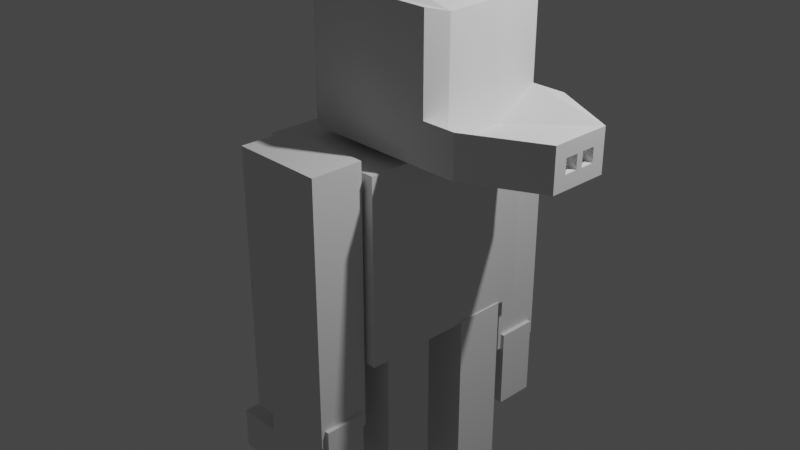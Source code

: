 # Source: untitled.blend  (saved by Blender 2.93.21; exported with 4.5.12 LTS)
import bpy
from mathutils import Matrix  # noqa: F401  (used for matrix-valued properties, if any)

bpy.ops.wm.read_factory_settings(use_empty=True)
scene = bpy.context.scene
scene.name = 'Scene'

# ---- collections
col_collection = bpy.data.collections.new('Collection'); scene.collection.children.link(col_collection)

# ---- materials (node trees are filled in below, after node groups)
mat_material = bpy.data.materials.new('Material')
mat_material.alpha_threshold = 0.0
mat_material.use_transparent_shadow = False
mat_material.line_color = (0.0, 0.0, 0.0, 1.0)

# ---- material node trees
mat_material.use_nodes = True; mat_material.node_tree.nodes.clear()
_N = mat_material.node_tree.nodes; _L = mat_material.node_tree.links
n0 = _N.new('ShaderNodeOutputMaterial'); n0.name = 'Material Output'; n0.location = (300, 300)
n1 = _N.new('ShaderNodeBsdfPrincipled'); n1.name = 'Principled BSDF'; n1.location = (10, 300)
n1.distribution = 'GGX'
n1.subsurface_method = 'BURLEY'
n1.inputs[2].default_value = 0.4
n1.inputs[3].default_value = 1.45
n1.inputs[27].default_value = (0.0, 0.0, 0.0, 1.0)
n1.inputs[28].default_value = 1.0
_L.new(n1.outputs[0], n0.inputs[0])
n0.is_active_output = True

# ---- world
world_world = bpy.data.worlds.new('World'); scene.world = world_world
world_world.use_nodes = True; world_world.node_tree.nodes.clear()
_N = world_world.node_tree.nodes; _L = world_world.node_tree.links
n0 = _N.new('ShaderNodeOutputWorld'); n0.name = 'World Output'; n0.location = (300, 300)
n1 = _N.new('ShaderNodeBackground'); n1.name = 'Background'; n1.location = (10, 300)
n1.inputs[0].default_value = (0.05088, 0.05088, 0.05088, 1.0)
_L.new(n1.outputs[0], n0.inputs[0])
n0.is_active_output = True
world_world.color = (0.05088, 0.05088, 0.05088)
world_world.use_sun_shadow = False
world_world.sun_shadow_jitter_overblur = 0.0

# ---- cameras
cam_camera = bpy.data.cameras.new('Camera')
cam_camera.clip_end = 100.0
cam_camera.ortho_scale = 7.314

# ---- lights
light_light = bpy.data.lights.new('Light', 'POINT')
light_light.transmission_factor = 0.0
light_light.energy = 1000.0
light_light.shadow_soft_size = 0.1
light_light.shadow_maximum_resolution = 0.006
light_light.use_absolute_resolution = True

# ---- meshes
me_cube = bpy.data.meshes.new('Cube')
me_cube.from_pydata([(1.0, 1.0, 1.0), (1.0, 1.0, -1.0), (1.0, -1.0, 1.0), (1.0, -1.0, -1.0), (-1.0, 1.0, 1.0), (-1.0, 1.0, -1.0), (-1.0, -1.0, 1.0), (-1.0, -1.0, -1.0)], [], [(0, 4, 6, 2), (3, 2, 6, 7), (7, 6, 4, 5), (5, 1, 3, 7), (1, 0, 2, 3), (5, 4, 0, 1)])
_uv = me_cube.uv_layers.new(name='UVMap')
_uv.uv.foreach_set('vector', [0.625, 0.5, 0.875, 0.5, 0.875, 0.75, 0.625, 0.75, 0.375, 0.75, 0.625, 0.75, 0.625, 1.0, 0.375, 1.0, 0.375, 0.0, 0.625, 0.0, 0.625, 0.25, 0.375, 0.25, 0.125, 0.5, 0.375, 0.5, 0.375, 0.75, 0.125, 0.75, 0.375, 0.5, 0.625, 0.5, 0.625, 0.75, 0.375, 0.75, 0.375, 0.25, 0.625, 0.25, 0.625, 0.5, 0.375, 0.5])
me_cube.materials.append(mat_material)
me_cube.use_remesh_preserve_volume = False
me_cube.use_remesh_preserve_attributes = False
me_cube.use_mirror_vertex_groups = False
me_cube.update()
me_cube_001 = bpy.data.meshes.new('Cube.001')
me_cube_001.from_pydata([(-1.0, -1.0, -1.0), (-1.0, -1.0, 1.0), (-1.0, 1.0, -1.0), (-1.0, 1.0, 1.0), (1.0, -1.0, -1.0), (1.0, -1.0, 1.0), (1.0, 1.0, -1.0), (1.0, 1.0, 1.0)], [], [(0, 1, 3, 2), (2, 3, 7, 6), (6, 7, 5, 4), (4, 5, 1, 0), (2, 6, 4, 0), (7, 3, 1, 5)])
_uv = me_cube_001.uv_layers.new(name='UVMap')
_uv.uv.foreach_set('vector', [0.375, 0.0, 0.625, 0.0, 0.625, 0.25, 0.375, 0.25, 0.375, 0.25, 0.625, 0.25, 0.625, 0.5, 0.375, 0.5, 0.375, 0.5, 0.625, 0.5, 0.625, 0.75, 0.375, 0.75, 0.375, 0.75, 0.625, 0.75, 0.625, 1.0, 0.375, 1.0, 0.125, 0.5, 0.375, 0.5, 0.375, 0.75, 0.125, 0.75, 0.625, 0.5, 0.875, 0.5, 0.875, 0.75, 0.625, 0.75])
me_cube_001.use_remesh_fix_poles = True
me_cube_001.use_remesh_preserve_attributes = False
me_cube_001.update()
me_cube_002 = bpy.data.meshes.new('Cube.002')
me_cube_002.from_pydata([(-0.5214, 3.904, -5.804), (-0.5214, 3.904, -3.699), (-0.5214, 6.009, -5.804), (-0.5214, 6.009, -3.699), (1.584, 3.904, -5.804), (1.584, 3.904, -3.699), (1.584, 6.009, -5.804), (1.584, 6.009, -3.699), (-0.5214, 3.904, -4.751), (-0.5214, 6.009, -4.751), (1.584, 6.009, -4.751), (1.584, 3.904, -4.751), (-1.644, 6.009, -5.804), (-1.644, 3.904, -5.804), (-1.644, 6.009, -4.751), (-1.644, 3.904, -4.751)], [], [(8, 1, 3, 9), (9, 3, 7, 10), (10, 7, 5, 11), (11, 5, 1, 8), (2, 6, 4, 0), (7, 3, 1, 5), (4, 11, 8, 0), (6, 10, 11, 4), (2, 9, 10, 6), (0, 8, 15, 13), (13, 15, 14, 12), (8, 9, 14, 15), (2, 0, 13, 12), (9, 2, 12, 14)])
_uv = me_cube_002.uv_layers.new(name='UVMap')
_uv.uv.foreach_set('vector', [0.5, 0.0, 0.625, 0.0, 0.625, 0.25, 0.5, 0.25, 0.5, 0.25, 0.625, 0.25, 0.625, 0.5, 0.5, 0.5, 0.5, 0.5, 0.625, 0.5, 0.625, 0.75, 0.5, 0.75, 0.5, 0.75, 0.625, 0.75, 0.625, 1.0, 0.5, 1.0, 0.125, 0.5, 0.375, 0.5, 0.375, 0.75, 0.125, 0.75, 0.625, 0.5, 0.875, 0.5, 0.875, 0.75, 0.625, 0.75, 0.375, 0.75, 0.5, 0.75, 0.5, 1.0, 0.375, 1.0, 0.375, 0.5, 0.5, 0.5, 0.5, 0.75, 0.375, 0.75, 0.375, 0.25, 0.5, 0.25, 0.5, 0.5, 0.375, 0.5, 0.375, 1.0, 0.5, 1.0, 0.5, 1.0, 0.375, 1.0, 0.375, 0.0, 0.5, 0.0, 0.5, 0.25, 0.375, 0.25, 0.5, 0.0, 0.5, 0.25, 0.5, 0.25, 0.5, 0.0, 0.125, 0.5, 0.125, 0.75, 0.125, 0.75, 0.125, 0.5, 0.5, 0.25, 0.375, 0.25, 0.375, 0.25, 0.5, 0.25])
me_cube_002.use_remesh_fix_poles = True
me_cube_002.use_remesh_preserve_attributes = False
me_cube_002.update()
me_cube_003 = bpy.data.meshes.new('Cube.003')
me_cube_003.from_pydata([(-1.0, -1.0, -1.0), (-1.0, -1.0, 1.0), (-1.0, 1.0, -1.0), (-1.0, 1.0, 1.0), (1.0, -1.0, -1.0), (1.0, -1.0, 1.0), (1.0, 1.0, -1.0), (1.0, 1.0, 1.0)], [], [(0, 1, 3, 2), (2, 3, 7, 6), (6, 7, 5, 4), (4, 5, 1, 0), (2, 6, 4, 0), (7, 3, 1, 5)])
_uv = me_cube_003.uv_layers.new(name='UVMap')
_uv.uv.foreach_set('vector', [0.375, 0.0, 0.625, 0.0, 0.625, 0.25, 0.375, 0.25, 0.375, 0.25, 0.625, 0.25, 0.625, 0.5, 0.375, 0.5, 0.375, 0.5, 0.625, 0.5, 0.625, 0.75, 0.375, 0.75, 0.375, 0.75, 0.625, 0.75, 0.625, 1.0, 0.375, 1.0, 0.125, 0.5, 0.375, 0.5, 0.375, 0.75, 0.125, 0.75, 0.625, 0.5, 0.875, 0.5, 0.875, 0.75, 0.625, 0.75])
me_cube_003.use_remesh_fix_poles = True
me_cube_003.use_remesh_preserve_attributes = False
me_cube_003.update()
me_cube_004 = bpy.data.meshes.new('Cube.004')
me_cube_004.from_pydata([(-0.5214, 3.904, -5.804), (-0.5214, 3.904, -3.699), (-0.5214, 6.009, -5.804), (-0.5214, 6.009, -3.699), (1.584, 3.904, -5.804), (1.584, 3.904, -3.699), (1.584, 6.009, -5.804), (1.584, 6.009, -3.699), (-0.5214, 3.904, -4.751), (-0.5214, 6.009, -4.751), (1.584, 6.009, -4.751), (1.584, 3.904, -4.751), (-1.644, 6.009, -5.804), (-1.644, 3.904, -5.804), (-1.644, 6.009, -4.751), (-1.644, 3.904, -4.751)], [], [(8, 1, 3, 9), (9, 3, 7, 10), (10, 7, 5, 11), (11, 5, 1, 8), (2, 6, 4, 0), (7, 3, 1, 5), (4, 11, 8, 0), (6, 10, 11, 4), (2, 9, 10, 6), (0, 8, 15, 13), (13, 15, 14, 12), (8, 9, 14, 15), (2, 0, 13, 12), (9, 2, 12, 14)])
_uv = me_cube_004.uv_layers.new(name='UVMap')
_uv.uv.foreach_set('vector', [0.5, 0.0, 0.625, 0.0, 0.625, 0.25, 0.5, 0.25, 0.5, 0.25, 0.625, 0.25, 0.625, 0.5, 0.5, 0.5, 0.5, 0.5, 0.625, 0.5, 0.625, 0.75, 0.5, 0.75, 0.5, 0.75, 0.625, 0.75, 0.625, 1.0, 0.5, 1.0, 0.125, 0.5, 0.375, 0.5, 0.375, 0.75, 0.125, 0.75, 0.625, 0.5, 0.875, 0.5, 0.875, 0.75, 0.625, 0.75, 0.375, 0.75, 0.5, 0.75, 0.5, 1.0, 0.375, 1.0, 0.375, 0.5, 0.5, 0.5, 0.5, 0.75, 0.375, 0.75, 0.375, 0.25, 0.5, 0.25, 0.5, 0.5, 0.375, 0.5, 0.375, 1.0, 0.5, 1.0, 0.5, 1.0, 0.375, 1.0, 0.375, 0.0, 0.5, 0.0, 0.5, 0.25, 0.375, 0.25, 0.5, 0.0, 0.5, 0.25, 0.5, 0.25, 0.5, 0.0, 0.125, 0.5, 0.125, 0.75, 0.125, 0.75, 0.125, 0.5, 0.5, 0.25, 0.375, 0.25, 0.375, 0.25, 0.5, 0.25])
me_cube_004.use_remesh_fix_poles = True
me_cube_004.use_remesh_preserve_attributes = False
me_cube_004.update()
me_cube_006 = bpy.data.meshes.new('Cube.006')
me_cube_006.from_pydata([(-1.0, -1.0, -1.0), (-1.0, -1.0, 1.0), (-1.0, 1.0, -1.0), (-1.0, 1.0, 1.0), (1.0, -1.0, -1.0), (1.0, -1.0, 1.0), (1.0, 1.0, -1.0), (1.0, 1.0, 1.0)], [], [(0, 1, 3, 2), (2, 3, 7, 6), (6, 7, 5, 4), (4, 5, 1, 0), (2, 6, 4, 0), (7, 3, 1, 5)])
_uv = me_cube_006.uv_layers.new(name='UVMap')
_uv.uv.foreach_set('vector', [0.375, 0.0, 0.625, 0.0, 0.625, 0.25, 0.375, 0.25, 0.375, 0.25, 0.625, 0.25, 0.625, 0.5, 0.375, 0.5, 0.375, 0.5, 0.625, 0.5, 0.625, 0.75, 0.375, 0.75, 0.375, 0.75, 0.625, 0.75, 0.625, 1.0, 0.375, 1.0, 0.125, 0.5, 0.375, 0.5, 0.375, 0.75, 0.125, 0.75, 0.625, 0.5, 0.875, 0.5, 0.875, 0.75, 0.625, 0.75])
me_cube_006.use_remesh_fix_poles = True
me_cube_006.use_remesh_preserve_attributes = False
me_cube_006.update()
me_cube_008 = bpy.data.meshes.new('Cube.008')
me_cube_008.from_pydata([(-1.0, -1.0, -1.0), (-1.0, -1.0, 1.0), (-1.0, 1.0, -1.0), (-1.0, 1.0, 1.0), (1.0, -1.0, -1.0), (1.0, -1.0, 1.0), (1.0, 1.0, -1.0), (1.0, 1.0, 1.0)], [], [(0, 1, 3, 2), (2, 3, 7, 6), (6, 7, 5, 4), (4, 5, 1, 0), (2, 6, 4, 0), (7, 3, 1, 5)])
_uv = me_cube_008.uv_layers.new(name='UVMap')
_uv.uv.foreach_set('vector', [0.375, 0.0, 0.625, 0.0, 0.625, 0.25, 0.375, 0.25, 0.375, 0.25, 0.625, 0.25, 0.625, 0.5, 0.375, 0.5, 0.375, 0.5, 0.625, 0.5, 0.625, 0.75, 0.375, 0.75, 0.375, 0.75, 0.625, 0.75, 0.625, 1.0, 0.375, 1.0, 0.125, 0.5, 0.375, 0.5, 0.375, 0.75, 0.125, 0.75, 0.625, 0.5, 0.875, 0.5, 0.875, 0.75, 0.625, 0.75])
me_cube_008.use_remesh_fix_poles = True
me_cube_008.use_remesh_preserve_attributes = False
me_cube_008.update()
me_cube_009 = bpy.data.meshes.new('Cube.009')
me_cube_009.from_pydata([(-1.0, -1.0, -1.0), (-1.0, -1.0, 1.0), (-1.0, 1.0, -1.0), (-1.0, 1.0, 1.0), (1.0, -1.0, -1.0), (1.0, -1.0, 1.0), (1.0, 1.0, -1.0), (1.0, 1.0, 1.0)], [], [(0, 1, 3, 2), (2, 3, 7, 6), (6, 7, 5, 4), (4, 5, 1, 0), (2, 6, 4, 0), (7, 3, 1, 5)])
_uv = me_cube_009.uv_layers.new(name='UVMap')
_uv.uv.foreach_set('vector', [0.375, 0.0, 0.625, 0.0, 0.625, 0.25, 0.375, 0.25, 0.375, 0.25, 0.625, 0.25, 0.625, 0.5, 0.375, 0.5, 0.375, 0.5, 0.625, 0.5, 0.625, 0.75, 0.375, 0.75, 0.375, 0.75, 0.625, 0.75, 0.625, 1.0, 0.375, 1.0, 0.125, 0.5, 0.375, 0.5, 0.375, 0.75, 0.125, 0.75, 0.625, 0.5, 0.875, 0.5, 0.875, 0.75, 0.625, 0.75])
me_cube_009.use_remesh_fix_poles = True
me_cube_009.use_remesh_preserve_attributes = False
me_cube_009.update()
me_cube_010 = bpy.data.meshes.new('Cube.010')
me_cube_010.from_pydata([(-1.0, -1.0, -1.0), (-1.0, -1.0, 1.0), (-1.0, 1.0, -1.0), (-1.0, 1.0, 1.0), (1.0, -1.0, -1.0), (1.0, -1.0, 1.0), (1.0, 1.0, -1.0), (1.0, 1.0, 1.0)], [], [(0, 1, 3, 2), (2, 3, 7, 6), (6, 7, 5, 4), (4, 5, 1, 0), (2, 6, 4, 0), (7, 3, 1, 5)])
_uv = me_cube_010.uv_layers.new(name='UVMap')
_uv.uv.foreach_set('vector', [0.375, 0.0, 0.625, 0.0, 0.625, 0.25, 0.375, 0.25, 0.375, 0.25, 0.625, 0.25, 0.625, 0.5, 0.375, 0.5, 0.375, 0.5, 0.625, 0.5, 0.625, 0.75, 0.375, 0.75, 0.375, 0.75, 0.625, 0.75, 0.625, 1.0, 0.375, 1.0, 0.125, 0.5, 0.375, 0.5, 0.375, 0.75, 0.125, 0.75, 0.625, 0.5, 0.875, 0.5, 0.875, 0.75, 0.625, 0.75])
me_cube_010.use_remesh_fix_poles = True
me_cube_010.use_remesh_preserve_attributes = False
me_cube_010.update()
me_cube_011 = bpy.data.meshes.new('Cube.011')
me_cube_011.from_pydata([(-1.0, -1.0, -1.0), (-1.0, -1.0, 1.0), (-1.0, 1.0, -1.0), (-1.0, 1.0, 1.0), (1.0, -1.0, -1.0), (1.0, -1.0, 1.0), (1.0, 1.0, -1.0), (1.0, 1.0, 1.0), (-1.0, -1.0, -0.3741), (-1.0, 1.0, -0.3741), (1.0, 1.0, -0.3741), (1.0, -1.0, -0.3741), (1.512, 1.0, -0.3741), (1.512, 1.0, -1.0), (1.512, -1.0, -1.0), (1.512, -1.0, -0.3741), (-1.0, 0.4503, -1.0), (-1.0, -0.4503, -1.0), (-1.0, 0.4503, 1.245), (-1.0, -0.4503, 1.245), (1.0, -0.4503, -1.0), (1.0, 0.4503, -1.0), (1.118, -0.6898, 0.922), (1.118, 0.2108, 0.922), (1.118, 0.2108, -0.6967), (1.118, -0.6898, -0.6967), (-1.0, -0.4503, -0.3741), (-1.0, 0.4503, -0.3741), (2.584, -0.4503, -1.0), (2.584, 0.4503, -1.0), (2.584, -0.4503, -0.3741), (2.584, 0.4503, -0.3741), (2.584, -0.4503, -0.3741), (2.584, 0.4503, -0.3741), (2.584, -0.4503, -1.0), (2.584, 0.4503, -1.0), (2.584, -0.4503, -0.3741), (2.584, 0.4503, -0.3741), (2.584, -0.4503, -1.0), (2.584, 0.4503, -1.0), (2.449, 0.251, -0.7914), (2.449, 0.04919, -0.7914), (2.584, -0.4503, -0.5827), (2.584, -0.4503, -0.7914), (2.449, -0.04919, -0.7914), (2.449, -0.251, -0.7914), (2.584, 0.4503, -0.7914), (2.584, 0.4503, -0.5827), (2.449, 0.251, -0.5827), (2.449, 0.04919, -0.5827), (2.449, -0.04919, -0.5827), (2.449, -0.251, -0.5827), (2.584, -0.251, -0.3741), (2.584, -0.04919, -0.3741), (2.584, 0.04919, -0.3741), (2.584, 0.251, -0.3741), (2.584, -0.04919, -1.0), (2.584, -0.251, -1.0), (2.584, 0.251, -1.0), (2.584, 0.04919, -1.0), (2.584, -0.251, -0.5827), (2.584, -0.04919, -0.5827), (2.584, 0.04919, -0.5827), (2.584, 0.251, -0.5827), (2.584, -0.251, -0.7914), (2.584, -0.04919, -0.7914), (2.584, 0.04919, -0.7914), (2.584, 0.251, -0.7914)], [], [(22, 19, 1, 5), (9, 3, 7, 10), (10, 7, 23, 24), (11, 5, 1, 8), (7, 3, 18, 23), (21, 6, 13, 35), (4, 11, 8, 0), (4, 20, 34, 14), (2, 9, 10, 6), (17, 20, 4, 0), (6, 10, 12, 13), (10, 24, 33, 12), (11, 4, 14, 15), (13, 12, 33, 35), (34, 32, 15, 14), (2, 6, 21, 16), (25, 22, 5, 11), (8, 1, 19, 26), (16, 27, 9, 2), (25, 11, 15, 32), (27, 18, 3, 9), (25, 32, 33, 24), (42, 43, 64, 60), (27, 16, 17, 26), (21, 35, 34, 20), (19, 22, 23, 18), (20, 17, 16, 21), (22, 25, 24, 23), (18, 27, 26, 19), (0, 8, 26, 17), (36, 37, 33, 32), (38, 36, 32, 34), (39, 38, 34, 35), (37, 39, 35, 33), (53, 61, 62, 54), (28, 43, 42, 30, 36, 38), (65, 56, 59, 66), (31, 47, 46, 29, 39, 37), (43, 28, 57, 64), (44, 50, 51, 45), (30, 52, 53, 54, 55, 31, 37, 36), (55, 63, 47, 31), (61, 65, 66, 62), (63, 67, 46, 47), (29, 58, 59, 56, 57, 28, 38, 39), (67, 58, 29, 46), (61, 53, 52, 60), (63, 55, 54, 62), (60, 64, 45, 51), (67, 63, 48, 40), (56, 65, 64, 57), (58, 67, 66, 59), (30, 42, 60, 52), (40, 48, 49, 41), (64, 65, 44, 45), (63, 62, 49, 48), (62, 66, 41, 49), (66, 67, 40, 41), (61, 60, 51, 50), (65, 61, 50, 44)])
_uv = me_cube_011.uv_layers.new(name='UVMap')
_uv.uv.foreach_set('vector', [0.625, 0.6813, 0.875, 0.6813, 0.875, 0.75, 0.625, 0.75, 0.5, 0.25, 0.625, 0.25, 0.625, 0.5, 0.5, 0.5, 0.5, 0.5, 0.625, 0.5, 0.625, 0.5687, 0.5, 0.5687, 0.5, 0.75, 0.625, 0.75, 0.625, 1.0, 0.5, 1.0, 0.625, 0.5, 0.875, 0.5, 0.875, 0.5687, 0.625, 0.5687, 0.375, 0.5687, 0.375, 0.5, 0.375, 0.5, 0.375, 0.5687, 0.375, 0.75, 0.5, 0.75, 0.5, 1.0, 0.375, 1.0, 0.375, 0.75, 0.375, 0.6813, 0.375, 0.6813, 0.375, 0.75, 0.375, 0.25, 0.5, 0.25, 0.5, 0.5, 0.375, 0.5, 0.125, 0.6813, 0.375, 0.6813, 0.375, 0.75, 0.125, 0.75, 0.375, 0.5, 0.5, 0.5, 0.5, 0.5, 0.375, 0.5, 0.5, 0.5, 0.5, 0.5687, 0.5, 0.5687, 0.5, 0.5, 0.5, 0.75, 0.375, 0.75, 0.375, 0.75, 0.5, 0.75, 0.375, 0.5, 0.5, 0.5, 0.5, 0.5687, 0.375, 0.5687, 0.375, 0.6813, 0.5, 0.6813, 0.5, 0.75, 0.375, 0.75, 0.125, 0.5, 0.375, 0.5, 0.375, 0.5687, 0.125, 0.5687, 0.5, 0.6813, 0.625, 0.6813, 0.625, 0.75, 0.5, 0.75, 0.5, 0.0, 0.625, 0.0, 0.625, 0.06871, 0.5, 0.06871, 0.375, 0.1813, 0.5, 0.1813, 0.5, 0.25, 0.375, 0.25, 0.5, 0.6813, 0.5, 0.75, 0.5, 0.75, 0.5, 0.6813, 0.5, 0.1813, 0.625, 0.1813, 0.625, 0.25, 0.5, 0.25, 0.5, 0.6813, 0.5, 0.6813, 0.5, 0.5687, 0.5, 0.5687, 0.4583, 0.6813, 0.4167, 0.6813, 0.4167, 0.6564, 0.4583, 0.6564, 0.5, 0.1813, 0.375, 0.1813, 0.375, 0.06871, 0.5, 0.06871, 0.375, 0.5687, 0.375, 0.5687, 0.375, 0.6813, 0.375, 0.6813, 0.875, 0.6813, 0.625, 0.6813, 0.625, 0.5687, 0.875, 0.5687, 0.375, 0.6813, 0.125, 0.6813, 0.125, 0.5687, 0.375, 0.5687, 0.625, 0.6813, 0.5, 0.6813, 0.5, 0.5687, 0.625, 0.5687, 0.625, 0.1813, 0.5, 0.1813, 0.5, 0.06871, 0.625, 0.06871, 0.375, 0.0, 0.5, 0.0, 0.5, 0.06871, 0.375, 0.06871, 0.5, 0.6813, 0.5, 0.5687, 0.5, 0.5687, 0.5, 0.6813, nan, nan, nan, nan, nan, nan, nan, nan, 0.375, 0.5687, 0.375, 0.6813, 0.375, 0.6813, 0.375, 0.5687, nan, nan, nan, nan, nan, nan, nan, nan, 0.5, 0.6311, 0.4583, 0.6311, 0.4583, 0.6189, 0.5, 0.6189, 0.375, 0.6813, 0.4167, 0.6813, 0.4583, 0.6813, 0.5, 0.6813, 0.5, 0.6813, 0.375, 0.6813, 0.4167, 0.6311, 0.375, 0.6311, 0.375, 0.6189, 0.4167, 0.6189, 0.5, 0.5687, 0.4583, 0.5687, 0.4167, 0.5687, 0.375, 0.5687, 0.375, 0.5687, 0.5, 0.5687, 0.4167, 0.6813, 0.375, 0.6813, 0.375, 0.6564, 0.4167, 0.6564, 0.4167, 0.6311, 0.4583, 0.6311, 0.4583, 0.6564, 0.4167, 0.6564, 0.5, 0.6813, 0.5, 0.6564, 0.5, 0.6311, 0.5, 0.6189, 0.5, 0.5936, 0.5, 0.5687, 0.5, 0.5687, 0.5, 0.6813, 0.5, 0.5936, 0.4583, 0.5936, 0.4583, 0.5687, 0.5, 0.5687, 0.4583, 0.6311, 0.4167, 0.6311, 0.4167, 0.6189, 0.4583, 0.6189, 0.4583, 0.5936, 0.4167, 0.5936, 0.4167, 0.5687, 0.4583, 0.5687, 0.375, 0.5687, 0.375, 0.5936, 0.375, 0.6189, 0.375, 0.6311, 0.375, 0.6564, 0.375, 0.6813, 0.375, 0.6813, 0.375, 0.5687, 0.4167, 0.5936, 0.375, 0.5936, 0.375, 0.5687, 0.4167, 0.5687, 0.4583, 0.6311, 0.5, 0.6311, 0.5, 0.6564, 0.4583, 0.6564, 0.4583, 0.5936, 0.5, 0.5936, 0.5, 0.6189, 0.4583, 0.6189, 0.4583, 0.6564, 0.4167, 0.6564, 0.4167, 0.6564, 0.4583, 0.6564, 0.4167, 0.5936, 0.4583, 0.5936, 0.4583, 0.5936, 0.4167, 0.5936, 0.375, 0.6311, 0.4167, 0.6311, 0.4167, 0.6564, 0.375, 0.6564, 0.375, 0.5936, 0.4167, 0.5936, 0.4167, 0.6189, 0.375, 0.6189, 0.5, 0.6813, 0.4583, 0.6813, 0.4583, 0.6564, 0.5, 0.6564, 0.4167, 0.5936, 0.4583, 0.5936, 0.4583, 0.6189, 0.4167, 0.6189, 0.4167, 0.6564, 0.4167, 0.6311, 0.4167, 0.6311, 0.4167, 0.6564, 0.4583, 0.5936, 0.4583, 0.6189, 0.4583, 0.6189, 0.4583, 0.5936, 0.4583, 0.6189, 0.4167, 0.6189, 0.4167, 0.6189, 0.4583, 0.6189, 0.4167, 0.6189, 0.4167, 0.5936, 0.4167, 0.5936, 0.4167, 0.6189, 0.4583, 0.6311, 0.4583, 0.6564, 0.4583, 0.6564, 0.4583, 0.6311, 0.4167, 0.6311, 0.4583, 0.6311, 0.4583, 0.6311, 0.4167, 0.6311])
me_cube_011.use_remesh_fix_poles = True
me_cube_011.use_remesh_preserve_attributes = False
me_cube_011.update()

# ---- objects
ob_cube = bpy.data.objects.new('Cube', me_cube)
ob_light = bpy.data.objects.new('Light', light_light)
ob_camera = bpy.data.objects.new('Camera', cam_camera)
ob_cube_001 = bpy.data.objects.new('Cube.001', me_cube_001)
ob_cube_002 = bpy.data.objects.new('Cube.002', me_cube_002)
ob_cube_003 = bpy.data.objects.new('Cube.003', me_cube_003)
ob_cube_004 = bpy.data.objects.new('Cube.004', me_cube_004)
ob_cube_005 = bpy.data.objects.new('Cube.005', me_cube_006)
ob_cube_006 = bpy.data.objects.new('Cube.006', me_cube_008)
ob_cube_007 = bpy.data.objects.new('Cube.007', me_cube_009)
ob_cube_008 = bpy.data.objects.new('Cube.008', me_cube_010)
ob_cube_009 = bpy.data.objects.new('Cube.009', me_cube_011)

# ---- transforms, parenting, visibility, modifiers, constraints
ob_cube.location = (0.0, 0.0, 0.0)
ob_cube.scale = (0.7131, 1.0, 1.0)
ob_cube.lock_rotations_4d = False
ob_cube.empty_display_type = 'ARROWS'
ob_cube.lineart.crease_threshold = 0.0
ob_light.location = (4.076, 1.005, 5.904)
ob_light.rotation_euler = (0.6503, 0.05522, 1.866)
ob_light.lock_rotations_4d = False
ob_light.empty_display_type = 'ARROWS'
ob_light.color = (0.0, 0.0, 0.0, 0.0)
ob_light.lineart.crease_threshold = 0.0
ob_camera.location = (7.359, -6.926, 4.958)
ob_camera.rotation_euler = (1.109, 0.0, 0.8149)
ob_camera.lock_rotations_4d = False
ob_camera.empty_display_type = 'ARROWS'
ob_camera.color = (0.0, 0.0, 0.0, 0.0)
ob_camera.display_type = 'WIRE'
ob_camera.lineart.crease_threshold = 0.0
ob_cube_001.location = (0.1131, -1.311, -0.2872)
ob_cube_001.scale = (0.4999, 0.2785, 1.417)
ob_cube_002.location = (-0.005865, -2.368, 0.0326)
ob_cube_002.scale = (0.4195, 0.2106, 0.4195)
ob_cube_003.location = (0.06204, 1.236, -0.3163)
ob_cube_003.scale = (0.4999, 0.2785, 1.417)
ob_cube_004.location = (-0.05696, 0.1793, 0.003434)
ob_cube_004.scale = (0.4195, 0.2106, 0.4195)
ob_cube_005.location = (0.1827, -0.5118, -2.41)
ob_cube_005.scale = (0.4999, 0.2785, 1.417)
ob_cube_006.location = (0.1782, -0.5361, -4.013)
ob_cube_006.rotation_euler = (-3.525, -4.617, 5.857)
ob_cube_006.scale = (-0.2349, -0.3292, -0.5862)
ob_cube_007.location = (0.2249, 0.4723, -2.393)
ob_cube_007.scale = (0.4999, 0.2785, 1.417)
ob_cube_008.location = (0.2204, 0.4479, -3.996)
ob_cube_008.rotation_euler = (-3.525, -4.617, 5.857)
ob_cube_008.scale = (-0.2349, -0.3292, -0.5862)
ob_cube_009.location = (0.3389, 0.003011, 1.81)
ob_cube_009.scale = (0.7157, 0.7157, 0.7157)

# ---- collection membership
col_collection.objects.link(ob_cube)
col_collection.objects.link(ob_light)
col_collection.objects.link(ob_camera)
col_collection.objects.link(ob_cube_001)
col_collection.objects.link(ob_cube_002)
col_collection.objects.link(ob_cube_003)
col_collection.objects.link(ob_cube_004)
col_collection.objects.link(ob_cube_005)
col_collection.objects.link(ob_cube_006)
col_collection.objects.link(ob_cube_007)
col_collection.objects.link(ob_cube_008)
col_collection.objects.link(ob_cube_009)

# ---- scene / render settings (as saved in the file)
scene.camera = ob_camera
scene.frame_start = 1; scene.frame_end = 250; scene.frame_set(1)
scene.render.engine = 'BLENDER_EEVEE_NEXT'
scene.cycles.use_denoising = False
scene.cycles.samples = 128
scene.cycles.sampling_pattern = 'TABULATED_SOBOL'
scene.cycles.use_adaptive_sampling = False
scene.cycles.use_light_tree = False
scene.view_settings.view_transform = 'Filmic'
bpy.context.view_layer.update()
